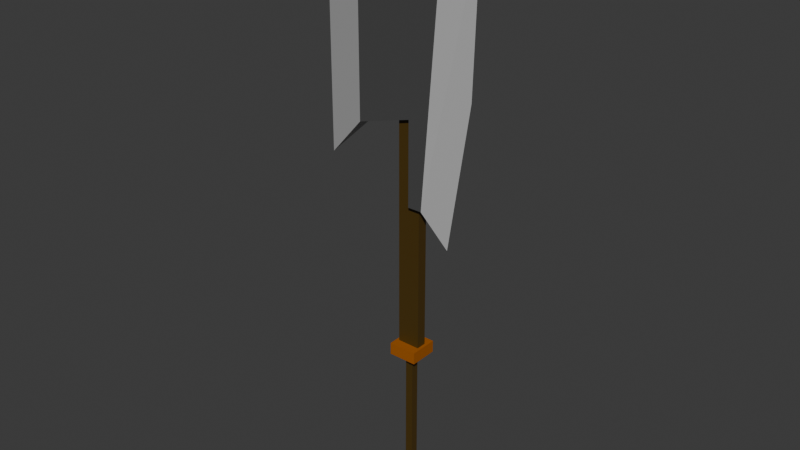 # Source: SwitchAxe.blend  (saved by Blender 4.2.66; exported with 4.5.12 LTS)
import bpy
from mathutils import Matrix  # noqa: F401  (used for matrix-valued properties, if any)

bpy.ops.wm.read_factory_settings(use_empty=True)
scene = bpy.context.scene
scene.name = 'Scene'

# ---- collections
col_collection = bpy.data.collections.new('Collection'); scene.collection.children.link(col_collection)

# ---- images (referenced by path relative to the original .blend; pixels are not part of the script)
import os
ASSET_DIR = os.environ.get("B2B_ASSET_DIR", "")  # directory of the original .blend (textures are referenced by path, not embedded)
HERE = os.path.dirname(os.path.abspath(__file__))  # packed textures are extracted next to this script under _unpacked/

def load_image(name, relpath, width, height, colorspace="sRGB"):
    """Load a texture the original file referenced (path relative to the .blend, or extracted next to this script)."""
    p = next((c for c in (os.path.join(HERE, relpath), os.path.join(ASSET_DIR, relpath)) if relpath and os.path.exists(c)), "")
    if p:
        img = bpy.data.images.load(p, check_existing=True)
        img.name = name
    else:  # same state as the original file: an image datablock whose file is absent (Cycles renders it pink)
        img = bpy.data.images.new(name, width, height)
        img.source = "FILE"
        img.filepath = "//" + (relpath or name)
    img.colorspace_settings.name = colorspace
    return img
img_4col_png = load_image('4col.png', '_unpacked/4col.95f1c2ac.png', 32, 32, 'sRGB')

# ---- materials (node trees are filled in below, after node groups)
mat_material_000 = bpy.data.materials.new('Material_000')
mat_material_000.alpha_threshold = 0.0
mat_material_000.roughness = 0.5
mat_material_000.line_color = (0.0, 0.0, 0.0, 1.0)

# ---- material node trees
mat_material_000.use_nodes = True; mat_material_000.node_tree.nodes.clear()
_N = mat_material_000.node_tree.nodes; _L = mat_material_000.node_tree.links
n0 = _N.new('ShaderNodeOutputMaterial'); n0.name = 'Material Output'; n0.location = (300, 300)
n1 = _N.new('ShaderNodeBsdfPrincipled'); n1.name = 'Principled BSDF'; n1.location = (10, 300)
n1.inputs[3].default_value = 1.45
n2 = _N.new('ShaderNodeTexImage'); n2.name = 'Image Texture'; n2.location = (-323, 285)
n2.image = img_4col_png
_L.new(n1.outputs[0], n0.inputs[0])
_L.new(n2.outputs[0], n1.inputs[0])
n0.is_active_output = True

# ---- world
world_world = bpy.data.worlds.new('World'); scene.world = world_world
world_world.use_nodes = True; world_world.node_tree.nodes.clear()
_N = world_world.node_tree.nodes; _L = world_world.node_tree.links
n0 = _N.new('ShaderNodeOutputWorld'); n0.name = 'World Output'; n0.location = (300, 300)
n1 = _N.new('ShaderNodeBackground'); n1.name = 'Background'; n1.location = (10, 300)
n1.inputs[0].default_value = (0.05088, 0.05088, 0.05088, 1.0)
_L.new(n1.outputs[0], n0.inputs[0])
n0.is_active_output = True
world_world.color = (0.05088, 0.05088, 0.05088)
world_world.sun_shadow_jitter_overblur = 0.0

# ---- meshes
me_cube_001 = bpy.data.meshes.new('Cube.001')
me_cube_001.from_pydata([(-1.959, -1.968, -84.21), (-1.959, -1.968, 2.479), (-1.959, 1.968, -84.21), (-1.959, 1.968, 2.479), (1.976, -1.968, -84.21), (1.976, -1.968, 2.479), (1.976, 1.968, -84.21), (1.976, 1.968, 2.479), (-5.806, -2.612, 4.369), (-5.806, -2.612, 157.9), (-5.806, 2.612, 4.369), (-5.806, 2.612, 157.9), (5.806, -2.612, 4.369), (5.806, -2.612, 157.9), (5.806, 2.612, 4.369), (5.806, 2.612, 157.9), (-7.299, -7.299, 1.611), (-7.299, -7.299, 7.81), (-7.299, 7.299, 1.611), (-7.299, 7.299, 7.81), (7.299, -7.299, 1.611), (7.299, -7.299, 7.81), (7.299, 7.299, 1.611), (7.299, 7.299, 7.81), (-26.41, -5.389, 117.4), (-26.41, -5.389, 210.3), (-26.41, 5.389, 117.4), (-26.41, 5.389, 210.3), (7.586, -5.389, 127.0), (7.586, -5.389, 200.6), (7.586, 5.389, 127.0), (7.586, 5.389, 200.6), (-48.17, 0.0, 95.38), (-48.17, 0.0, 222.4), (2.11, -5.718, 83.19), (2.11, -5.718, 193.5), (2.11, 5.718, 83.19), (2.11, 5.718, 193.5), (9.333, -5.718, 83.19), (17.72, -5.718, 193.5), (9.333, 5.718, 83.19), (17.72, 5.718, 193.5), (20.15, 0.0, 64.92), (31.27, 0.0, 138.4), (33.23, 0.0, 211.8)], [], [(0, 1, 3, 2), (2, 3, 7, 6), (6, 7, 5, 4), (4, 5, 1, 0), (2, 6, 4, 0), (7, 3, 1, 5), (8, 9, 11, 10), (10, 11, 15, 14), (14, 15, 13, 12), (12, 13, 9, 8), (10, 14, 12, 8), (15, 11, 9, 13), (16, 17, 19, 18), (18, 19, 23, 22), (22, 23, 21, 20), (20, 21, 17, 16), (18, 22, 20, 16), (23, 19, 17, 21), (25, 27, 33), (26, 27, 31, 30), (30, 31, 29, 28), (28, 29, 25, 24), (26, 30, 28, 24), (31, 27, 25, 29), (26, 24, 32), (27, 26, 32, 33), (24, 25, 33, 32), (34, 35, 37, 36), (36, 37, 41, 40), (41, 39, 44), (38, 39, 35, 34), (36, 40, 38, 34), (41, 37, 35, 39), (40, 41, 44, 43, 42), (39, 38, 42, 43, 44), (38, 40, 42)])
_k = set([(32, 33), (42, 43), (43, 44)])
me_cube_001.attributes.new('sharp_edge', 'BOOLEAN', 'EDGE').data.foreach_set('value', [ (min(e.vertices), max(e.vertices)) in _k for e in me_cube_001.edges])
_uv = me_cube_001.uv_layers.new(name='UVMap')
_uv.uv.foreach_set('vector', [0.2785, 0.2933, 0.2785, 0.2933, 0.2785, 0.2933, 0.2785, 0.2933, 0.2785, 0.2933, 0.2785, 0.2933, 0.2785, 0.2933, 0.2785, 0.2933, 0.2785, 0.2933, 0.2785, 0.2933, 0.2785, 0.2933, 0.2785, 0.2933, 0.2785, 0.2933, 0.2785, 0.2933, 0.2785, 0.2933, 0.2785, 0.2933, 0.2785, 0.2933, 0.2785, 0.2933, 0.2785, 0.2933, 0.2785, 0.2933, 0.2785, 0.2933, 0.2785, 0.2933, 0.2785, 0.2933, 0.2785, 0.2933, 0.2539, 0.2638, 0.2539, 0.2638, 0.2539, 0.2638, 0.2539, 0.2638, 0.2539, 0.2638, 0.2539, 0.2638, 0.2539, 0.2638, 0.2539, 0.2638, 0.2539, 0.2638, 0.2539, 0.2638, 0.2539, 0.2638, 0.2539, 0.2638, 0.2539, 0.2638, 0.2539, 0.2638, 0.2539, 0.2638, 0.2539, 0.2638, 0.2539, 0.2638, 0.2539, 0.2638, 0.2539, 0.2638, 0.2539, 0.2638, 0.2539, 0.2638, 0.2539, 0.2638, 0.2539, 0.2638, 0.2539, 0.2638, 0.2392, 0.7412, 0.2392, 0.7412, 0.2392, 0.7412, 0.2392, 0.7412, 0.2392, 0.7412, 0.2392, 0.7412, 0.2392, 0.7412, 0.2392, 0.7412, 0.2392, 0.7412, 0.2392, 0.7412, 0.2392, 0.7412, 0.2392, 0.7412, 0.2392, 0.7412, 0.2392, 0.7412, 0.2392, 0.7412, 0.2392, 0.7412, 0.2392, 0.7412, 0.2392, 0.7412, 0.2392, 0.7412, 0.2392, 0.7412, 0.2392, 0.7412, 0.2392, 0.7412, 0.2392, 0.7412, 0.2392, 0.7412, 0.7507, 0.75, 0.7507, 0.75, 0.7507, 0.75, 0.7707, 0.251, 0.7707, 0.251, 0.7707, 0.251, 0.7707, 0.251, 0.7707, 0.251, 0.7707, 0.251, 0.7707, 0.251, 0.7707, 0.251, 0.7707, 0.251, 0.7707, 0.251, 0.7707, 0.251, 0.7707, 0.251, 0.7707, 0.251, 0.7707, 0.251, 0.7707, 0.251, 0.7707, 0.251, 0.7707, 0.251, 0.7707, 0.251, 0.7707, 0.251, 0.7707, 0.251, 0.7507, 0.75, 0.7507, 0.75, 0.7507, 0.75, 0.7507, 0.75, 0.7507, 0.75, 0.7507, 0.75, 0.7507, 0.75, 0.7507, 0.75, 0.7507, 0.75, 0.7507, 0.75, 0.7507, 0.75, 0.7412, 0.249, 0.7412, 0.249, 0.7412, 0.249, 0.7412, 0.249, 0.7412, 0.249, 0.7412, 0.249, 0.7412, 0.249, 0.7412, 0.249, 0.6983, 0.7037, 0.6983, 0.7037, 0.6983, 0.7037, 0.7412, 0.249, 0.7412, 0.249, 0.7412, 0.249, 0.7412, 0.249, 0.7412, 0.249, 0.7412, 0.249, 0.7412, 0.249, 0.7412, 0.249, 0.7412, 0.249, 0.7412, 0.249, 0.7412, 0.249, 0.7412, 0.249, 0.6983, 0.7037, 0.6983, 0.7037, 0.6983, 0.7037, 0.6983, 0.7037, 0.6983, 0.7037, 0.6983, 0.7037, 0.6983, 0.7037, 0.6983, 0.7037, 0.6983, 0.7037, 0.6983, 0.7037, 0.6983, 0.7037, 0.6983, 0.7037, 0.6983, 0.7037])
me_cube_001.materials.append(mat_material_000)
me_cube_001.update()

# ---- objects
ob_cube = bpy.data.objects.new('Cube', me_cube_001)
ob_armature = bpy.data.objects.new('Armature', None)
ob_wp_00 = bpy.data.objects.new('WP-00', None)
ob_wp_01 = bpy.data.objects.new('WP-01', None)
ob_wp_02 = bpy.data.objects.new('WP-02', None)
ob_wp_03 = bpy.data.objects.new('WP-03', None)

# ---- transforms, parenting, visibility, modifiers, constraints
ob_cube.location = (0.0, 0.0, 0.0)
_vg = ob_cube.vertex_groups.new(name='Body.000')
_vg = ob_cube.vertex_groups.new(name='Handle.001')
_vg = ob_cube.vertex_groups.new(name='Axe.002')
_vg = ob_cube.vertex_groups.new(name='Blade.003')
ob_armature.location = (0.0, 0.0, 0.0)
ob_wp_00.parent = ob_armature
ob_wp_00.location = (0.0, 0.0, 0.0)
ob_wp_00.show_bounds = True
ob_wp_00.show_wire = True
ob_wp_00.show_in_front = True
ob_wp_01.parent = ob_wp_00
ob_wp_01.location = (0.0, 7.912e-06, 0.0)
ob_wp_01.show_bounds = True
ob_wp_01.show_wire = True
ob_wp_01.show_in_front = True
ob_wp_02.parent = ob_wp_00
ob_wp_02.location = (0.0, 0.0, 133.0)
ob_wp_02.show_bounds = True
ob_wp_02.show_wire = True
ob_wp_02.show_in_front = True
ob_wp_03.parent = ob_wp_00
ob_wp_03.location = (0.0, 0.0, 133.0)
ob_wp_03.show_bounds = True
ob_wp_03.show_wire = True
ob_wp_03.show_in_front = True

# ---- collection membership
col_collection.objects.link(ob_cube)
col_collection.objects.link(ob_armature)
col_collection.objects.link(ob_wp_00)
col_collection.objects.link(ob_wp_01)
col_collection.objects.link(ob_wp_02)
col_collection.objects.link(ob_wp_03)

# ---- scene / render settings (as saved in the file)
scene.frame_start = 1; scene.frame_end = 250; scene.frame_set(1)
scene.render.engine = 'CYCLES'
bpy.context.view_layer.update()

# ---- added for rendering (the .blend has no active camera and no usable light): camera, sun
cam_auto = bpy.data.cameras.new('AutoCamera')
cam_auto.lens = 50.0
cam_auto.sensor_width = 36.0
cam_auto.clip_end = 5156.03
ob_auto_camera = bpy.data.objects.new('AutoCamera', cam_auto)
scene.collection.objects.link(ob_auto_camera)
ob_auto_camera.location = (286.323, -352.55, 304.11)
ob_auto_camera.rotation_euler = (1.09748, -7.21219e-08, 0.694738)
scene.camera = ob_auto_camera
light_auto_sun = bpy.data.lights.new('AutoSun', 'SUN')
light_auto_sun.energy = 3.0
light_auto_sun.angle = 0.0523599
ob_auto_sun = bpy.data.objects.new('AutoSun', light_auto_sun)
scene.collection.objects.link(ob_auto_sun)
ob_auto_sun.rotation_euler = (0.872665, 0.174533, 0.523599)
bpy.context.view_layer.update()
